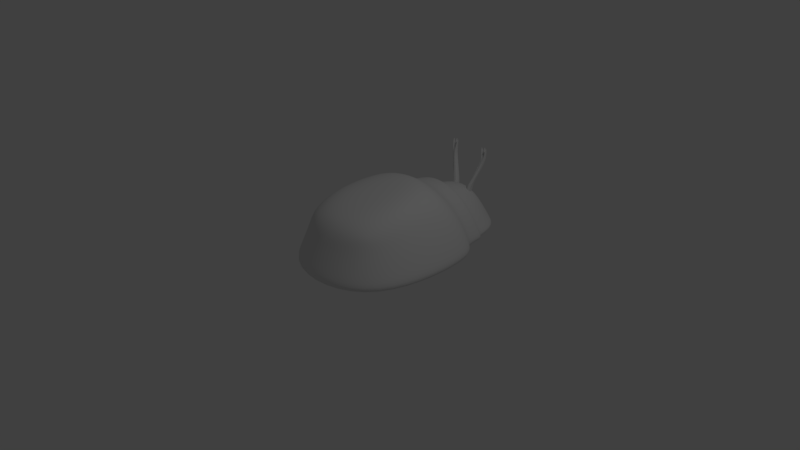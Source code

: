 # Source: bug_rigged.blend  (saved by Blender 2.79.0; exported with 4.5.12 LTS)
import bpy
from mathutils import Matrix  # noqa: F401  (used for matrix-valued properties, if any)

bpy.ops.wm.read_factory_settings(use_empty=True)
scene = bpy.context.scene
scene.name = 'Scene'

# ---- collections
col_collection_1 = bpy.data.collections.new('Collection 1'); scene.collection.children.link(col_collection_1)

# ---- materials (node trees are filled in below, after node groups)
mat_material = bpy.data.materials.new('Material')
mat_material.alpha_threshold = 0.0
mat_material.roughness = 0.5
mat_material.line_color = (0.0, 0.0, 0.0, 1.0)

# ---- material node trees

# ---- world
world_world = bpy.data.worlds.new('World'); scene.world = world_world
world_world.color = (0.05088, 0.05088, 0.05088)
world_world.use_sun_shadow = False
world_world.sun_shadow_jitter_overblur = 0.0
world_world.cycles.sampling_method = 'MANUAL'

# ---- cameras
cam_camera = bpy.data.cameras.new('Camera')
cam_camera.clip_end = 100.0
cam_camera.lens = 35.0
cam_camera.sensor_width = 32.0
cam_camera.sensor_height = 18.0
cam_camera.ortho_scale = 7.314
cam_camera.dof.focus_distance = 0.0

# ---- lights
light_lamp = bpy.data.lights.new('Lamp', 'POINT')
light_lamp.transmission_factor = 0.0
light_lamp.cutoff_distance = 30.0
light_lamp.energy = 100.0
light_lamp.shadow_buffer_clip_start = 1.001
light_lamp.shadow_soft_size = 0.1
light_lamp.shadow_maximum_resolution = 0.006
light_lamp.use_absolute_resolution = True

# ---- meshes
me_cube = bpy.data.meshes.new('Cube')
me_cube.from_pydata([(1.021, 0.7264, -0.2737), (1.021, -1.369, -0.2737), (-0.9788, -1.369, -0.2737), (-0.9788, 0.7264, -0.2737), (0.6853, 0.3647, 0.6494), (0.6203, -0.9579, 0.4127), (-0.6611, -0.9501, 0.4153), (-0.6284, 0.3669, 0.6492), (1.021, 0.6312, -0.3918), (1.021, -1.369, -0.3918), (-0.9788, 0.6312, -0.3918), (-0.9788, -1.369, -0.3918), (0.6789, 0.7672, -0.3126), (-0.7384, 0.7672, -0.3126), (0.3846, 0.6033, 0.4243), (-0.444, 0.6033, 0.4243), (0.6789, 0.6425, -0.3901), (-0.7384, 0.6425, -0.3901), (0.6789, 1.168, -0.3126), (-0.7384, 1.168, -0.3126), (0.3846, 1.004, 0.4243), (-0.444, 1.004, 0.4243), (0.6789, 1.139, -0.3901), (-0.7384, 1.139, -0.3901), (0.5995, 1.059, -0.3197), (-0.6285, 1.059, -0.3197), (0.2505, 0.8642, 0.2817), (-0.2794, 0.8642, 0.2817), (0.5995, 1.059, -0.3929), (-0.6285, 1.059, -0.3929), (0.4232, 1.75, -0.3197), (-0.4521, 1.75, -0.3197), (0.2505, 1.461, 0.2817), (-0.2794, 1.461, 0.2817), (0.5995, 1.769, -0.3929), (-0.6285, 1.769, -0.3929), (0.6365, -0.3929, 0.5472), (0.02119, 0.4993, 0.6439), (0.02119, -1.113, 0.3737), (-0.6264, -0.3929, 0.5472), (0.02119, -0.3951, 0.5581), (-0.1536, 1.321, 0.05312), (-0.08133, 1.382, 0.1622), (-0.1538, 1.427, 0.05312), (-0.1417, 1.416, 0.189), (-0.08252, 1.321, 0.05312), (-0.06584, 1.347, 0.189), (-0.08264, 1.427, 0.05312), (-0.07731, 1.416, 0.189), (-0.2726, 1.46, 0.5836), (-0.2727, 1.511, 0.5836), (-0.2259, 1.511, 0.5836), (-0.2258, 1.46, 0.5836), (-0.1063, 1.427, 0.05312), (-0.1301, 1.427, 0.05312), (-0.1203, 1.431, 0.189), (-0.0988, 1.431, 0.189), (-0.1299, 1.321, 0.05312), (-0.1062, 1.321, 0.05312), (-0.0987, 1.334, 0.189), (-0.1202, 1.334, 0.189), (-0.2571, 1.514, 0.5836), (-0.2415, 1.514, 0.5836), (-0.2414, 1.451, 0.5836), (-0.257, 1.451, 0.5836), (-0.2049, 1.508, 0.7594), (-0.1977, 1.508, 0.7594), (-0.1977, 1.476, 0.7594), (-0.2048, 1.476, 0.7594), (-0.2551, 1.541, 0.7594), (-0.2479, 1.541, 0.7594), (-0.2479, 1.509, 0.7594), (-0.255, 1.509, 0.7594), (-0.2895, 1.483, 0.7594), (-0.2895, 1.515, 0.7594), (-0.2823, 1.483, 0.7594), (-0.2823, 1.515, 0.7594), (-0.1355, 1.354, 0.1756), (-0.08806, 1.423, 0.189), (-0.07158, 1.382, 0.189), (-0.07677, 1.403, 0.1756), (-0.2727, 1.485, 0.5836), (-0.2337, 1.516, 0.5836), (-0.2258, 1.485, 0.5836), (-0.2648, 1.456, 0.5836), (-0.1915, 1.493, 0.4222), (-0.1873, 1.443, 0.4222), (-0.2338, 1.423, 0.4125), (-0.2383, 1.493, 0.4222), (-0.131, 1.423, 0.189), (-0.1095, 1.431, 0.189), (-0.08227, 1.341, 0.189), (-0.1094, 1.334, 0.189), (-0.2649, 1.516, 0.5836), (-0.2493, 1.521, 0.5836), (-0.2336, 1.456, 0.5836), (-0.2492, 1.451, 0.5836), (-0.2071, 1.504, 0.4222), (-0.2227, 1.504, 0.4222), (-0.2226, 1.434, 0.4222), (-0.207, 1.434, 0.4222), (-0.2148, 1.434, 0.4222), (-0.2108, 1.461, 0.4174), (-0.2149, 1.504, 0.4222), (-0.1993, 1.498, 0.4222), (-0.2305, 1.498, 0.4222), (-0.1971, 1.438, 0.4222), (-0.2535, 1.425, 0.4174), (-0.1894, 1.468, 0.4222), (0.1062, 1.296, 0.06663), (0.1787, 1.358, 0.1759), (0.1062, 1.403, 0.06663), (0.1182, 1.392, 0.2027), (0.1775, 1.296, 0.06663), (0.1942, 1.323, 0.2027), (0.1775, 1.403, 0.06663), (0.1828, 1.392, 0.2027), (0.2575, 1.464, 0.5981), (0.2575, 1.514, 0.5981), (0.3044, 1.514, 0.5981), (0.3044, 1.464, 0.5981), (0.1537, 1.403, 0.06663), (0.1299, 1.403, 0.06663), (0.1397, 1.407, 0.2027), (0.1613, 1.407, 0.2027), (0.1299, 1.296, 0.06663), (0.1537, 1.296, 0.06663), (0.1613, 1.31, 0.2027), (0.1397, 1.31, 0.2027), (0.2731, 1.518, 0.5981), (0.2888, 1.518, 0.5981), (0.2888, 1.455, 0.5981), (0.2731, 1.455, 0.5981), (0.3272, 1.484, 0.7742), (0.3343, 1.484, 0.7742), (0.3343, 1.452, 0.7742), (0.3272, 1.452, 0.7742), (0.2769, 1.517, 0.7742), (0.2841, 1.517, 0.7742), (0.2841, 1.485, 0.7742), (0.2769, 1.485, 0.7742), (0.2424, 1.459, 0.7742), (0.2424, 1.491, 0.7742), (0.2496, 1.459, 0.7742), (0.2496, 1.491, 0.7742), (0.1244, 1.33, 0.1893), (0.172, 1.399, 0.2027), (0.1885, 1.357, 0.2027), (0.1833, 1.379, 0.1893), (0.2575, 1.489, 0.5981), (0.2966, 1.52, 0.5981), (0.3044, 1.489, 0.5981), (0.2653, 1.459, 0.5981), (0.2649, 1.469, 0.4364), (0.2691, 1.418, 0.4364), (0.2225, 1.399, 0.4267), (0.218, 1.469, 0.4364), (0.129, 1.399, 0.2027), (0.1505, 1.407, 0.2027), (0.1777, 1.316, 0.2027), (0.1505, 1.31, 0.2027), (0.2653, 1.52, 0.5981), (0.2809, 1.525, 0.5981), (0.2966, 1.459, 0.5981), (0.2809, 1.455, 0.5981), (0.2493, 1.48, 0.4364), (0.2336, 1.48, 0.4364), (0.2336, 1.409, 0.4364), (0.2493, 1.409, 0.4364), (0.2414, 1.409, 0.4364), (0.2455, 1.437, 0.4316), (0.2414, 1.48, 0.4364), (0.2571, 1.474, 0.4364), (0.2258, 1.474, 0.4364), (0.2592, 1.414, 0.4364), (0.2027, 1.401, 0.4316), (0.267, 1.444, 0.4364)], [], [(0, 1, 9, 8), (40, 39, 6, 38), (0, 4, 36, 5, 1), (1, 5, 38, 6, 2), (2, 6, 39, 7, 3), (8, 10, 17, 16), (8, 9, 11, 10), (2, 3, 10, 11), (1, 2, 11, 9), (4, 0, 12, 14), (16, 17, 23, 22), (17, 13, 19, 23), (7, 37, 4, 14, 15), (10, 3, 13, 17), (3, 7, 15, 13), (0, 8, 16, 12), (21, 20, 26, 27), (18, 22, 28, 24), (13, 15, 21, 19), (12, 16, 22, 18), (15, 14, 20, 21), (14, 12, 18, 20), (28, 29, 35, 34), (29, 25, 31, 35), (20, 18, 24, 26), (23, 19, 25, 29), (22, 23, 29, 28), (19, 21, 27, 25), (32, 30, 31, 33), (31, 30, 34, 35), (25, 27, 33, 31), (24, 28, 34, 30), (27, 26, 32, 33), (26, 24, 30, 32), (36, 40, 38, 5), (4, 37, 40, 36), (37, 7, 39, 40), (41, 42, 77, 44, 43), (53, 56, 78, 48, 47), (47, 48, 79, 46, 45), (57, 60, 80, 42, 41), (53, 47, 45, 58), (108, 85, 51, 83), (61, 93, 50, 74, 76), (107, 87, 49, 81), (106, 86, 52, 95), (105, 88, 50, 93), (104, 97, 62, 82), (103, 98, 61, 94), (102, 99, 64, 84), (101, 100, 63, 96), (63, 95, 52, 67, 68), (61, 64, 72, 69), (43, 54, 57, 41), (54, 53, 58, 57), (45, 46, 91, 59, 58), (58, 59, 92, 60, 57), (43, 44, 89, 55, 54), (54, 55, 90, 56, 53), (66, 65, 68, 67), (51, 82, 62, 65, 66), (52, 83, 51, 66, 67), (62, 63, 68, 65), (70, 69, 72, 71), (64, 96, 63, 71, 72), (62, 94, 61, 69, 70), (63, 62, 70, 71), (76, 74, 73, 75), (49, 84, 64, 75, 73), (64, 61, 76, 75), (50, 81, 49, 73, 74), (99, 101, 96, 64), (60, 92, 101, 99), (92, 59, 100, 101), (87, 102, 84, 49), (42, 80, 102, 87), (80, 60, 99, 102), (97, 103, 94, 62), (56, 90, 103, 97), (90, 55, 98, 103), (85, 104, 82, 51), (48, 78, 104, 85), (78, 56, 97, 104), (98, 105, 93, 61), (55, 89, 105, 98), (89, 44, 88, 105), (100, 106, 95, 63), (59, 91, 106, 100), (91, 46, 86, 106), (88, 107, 81, 50), (44, 77, 107, 88), (77, 42, 87, 107), (86, 108, 83, 52), (46, 79, 108, 86), (79, 48, 85, 108), (109, 110, 145, 112, 111), (121, 124, 146, 116, 115), (115, 116, 147, 114, 113), (125, 128, 148, 110, 109), (121, 115, 113, 126), (176, 153, 119, 151), (129, 161, 118, 142, 144), (175, 155, 117, 149), (174, 154, 120, 163), (173, 156, 118, 161), (172, 165, 130, 150), (171, 166, 129, 162), (170, 167, 132, 152), (169, 168, 131, 164), (131, 163, 120, 135, 136), (129, 132, 140, 137), (111, 122, 125, 109), (122, 121, 126, 125), (113, 114, 159, 127, 126), (126, 127, 160, 128, 125), (111, 112, 157, 123, 122), (122, 123, 158, 124, 121), (134, 133, 136, 135), (119, 150, 130, 133, 134), (120, 151, 119, 134, 135), (130, 131, 136, 133), (138, 137, 140, 139), (132, 164, 131, 139, 140), (130, 162, 129, 137, 138), (131, 130, 138, 139), (144, 142, 141, 143), (117, 152, 132, 143, 141), (132, 129, 144, 143), (118, 149, 117, 141, 142), (167, 169, 164, 132), (128, 160, 169, 167), (160, 127, 168, 169), (155, 170, 152, 117), (110, 148, 170, 155), (148, 128, 167, 170), (165, 171, 162, 130), (124, 158, 171, 165), (158, 123, 166, 171), (153, 172, 150, 119), (116, 146, 172, 153), (146, 124, 165, 172), (166, 173, 161, 129), (123, 157, 173, 166), (157, 112, 156, 173), (168, 174, 163, 131), (127, 159, 174, 168), (159, 114, 154, 174), (156, 175, 149, 118), (112, 145, 175, 156), (145, 110, 155, 175), (154, 176, 151, 120), (114, 147, 176, 154), (147, 116, 153, 176)])
me_cube.polygons.foreach_set('use_smooth', [True] * 153)
me_cube.materials.append(mat_material)
me_cube.use_remesh_preserve_volume = False
me_cube.use_remesh_preserve_attributes = False
me_cube.use_mirror_vertex_groups = False
me_cube.update()
arm_armature = bpy.data.armatures.new('Armature')  # bones are not reproduced

# ---- objects
ob_armature = bpy.data.objects.new('Armature', arm_armature)
ob_cube = bpy.data.objects.new('Cube', me_cube)
ob_lamp = bpy.data.objects.new('Lamp', light_lamp)
ob_camera = bpy.data.objects.new('Camera', cam_camera)

# ---- transforms, parenting, visibility, modifiers, constraints
ob_armature.location = (-0.03906, 1.287, 0.5129)
ob_armature.rotation_euler = (-1.879, -0.0, 0.0)
ob_armature.scale = (0.2997, 0.2997, 0.2997)
ob_armature.show_in_front = True
ob_armature.lineart.crease_threshold = 0.0
ob_cube.parent = ob_armature
ob_cube.matrix_parent_inverse = Matrix(((3.337, -7.451e-09, 3.725e-09, 0.1304), (0.0, -1.014, -3.179, 2.935), (0.0, 3.179, -1.014, -3.571), (0.0, 0.0, 0.0, 1.0)))
ob_cube.location = (-0.02119, 0.3688, 0.2716)
ob_cube.lock_rotations_4d = False
ob_cube.empty_display_type = 'ARROWS'
ob_cube.lineart.crease_threshold = 0.0
_vg = ob_cube.vertex_groups.new(name='Bone')
for _i, _w in zip([0, 1, 2, 3, 4, 5, 6, 7, 8, 9, 10, 11, 12, 13, 14, 15, 16, 17, 18, 19, 20, 21, 22, 23, 24, 25, 26, 27, 28, 29, 30, 31, 33, 34, 35, 36, 37, 38, 39, 40], [0.9641, 0.9834, 0.9858, 0.9747, 0.9754, 0.9848, 0.9859, 0.9813, 0.9593, 0.9818, 0.9726, 0.9846, 0.9149, 0.9474, 0.9537, 0.9701, 0.9081, 0.9416, 0.8298, 0.899, 0.8955, 0.9409, 0.7937, 0.8772, 0.7587, 0.8557, 0.8091, 0.8931, 0.727, 0.8165, 0.3962, 0.6205, 0.4805, 0.4921, 0.6404, 0.9816, 0.9749, 0.9856, 0.9841, 0.9832]): _vg.add([_i], _w, 'REPLACE')
_vg = ob_cube.vertex_groups.new(name='Bone.001')
for _i, _w in zip([12, 13, 16, 17, 18, 19, 20, 21, 22, 23, 24, 25, 26, 27, 28, 29, 30, 31, 32, 33, 34, 35, 109, 111, 113, 114, 115, 121, 122, 124, 125, 126, 127, 128, 159], [0.03508, 0.002587, 0.04186, 0.008381, 0.08512, 0.05052, 0.05226, 0.009056, 0.1031, 0.06139, 0.1206, 0.07214, 0.09545, 0.05345, 0.1365, 0.09177, 0.3019, 0.1898, 0.4985, 0.2597, 0.254, 0.1798, 0.2026, 0.1136, 0.436, 0.01451, 0.3179, 0.341, 0.1763, 0.006545, 0.2898, 0.475, 0.03915, 0.04673, 0.009681]): _vg.add([_i], _w, 'REPLACE')
_vg = ob_cube.vertex_groups.new(name='Bone.003')
for _i, _w in zip([12, 13, 16, 17, 18, 19, 20, 21, 22, 23, 24, 25, 26, 27, 28, 29, 30, 31, 32, 33, 34, 35, 109, 110, 111, 112, 113, 114, 115, 116, 121, 122, 123, 124, 125, 126, 127, 128, 145, 146, 147, 148, 157, 158, 159, 160, 167, 168, 169], [0.03508, 0.002587, 0.04186, 0.008381, 0.08512, 0.05052, 0.05226, 0.009056, 0.1031, 0.06139, 0.1206, 0.07214, 0.09545, 0.05345, 0.1365, 0.09177, 0.3019, 0.1898, 0.4985, 0.2597, 0.254, 0.1798, 0.8371, 1.004, 0.915, 1.011, 0.5865, 0.9869, 0.734, 0.9899, 0.7044, 0.87, 0.9872, 0.9649, 0.7648, 0.5573, 0.9669, 0.9322, 0.9552, 0.9219, 0.9589, 0.8424, 0.9246, 0.9155, 0.8548, 0.8956, 0.01427, 0.009575, 0.02372]): _vg.add([_i], _w, 'REPLACE')
_vg = ob_cube.vertex_groups.new(name='Bone.004')
for _i, _w in zip([145, 146, 147, 148, 149, 150, 151, 152, 153, 154, 155, 156, 157, 158, 159, 160, 161, 162, 163, 164, 165, 166, 167, 168, 169, 170, 171, 172, 173, 174, 175, 176], [0.03437, 0.07719, 0.03243, 0.1446, 0.05523, 0.09274, 0.05136, 0.1499, 0.971, 0.9656, 0.9798, 0.9674, 0.07559, 0.086, 0.112, 0.08427, 0.1225, 0.1078, 0.112, 0.1322, 0.9538, 0.9499, 0.9369, 0.9419, 0.9292, 0.9783, 0.9519, 0.9595, 0.9581, 0.9535, 0.9786, 0.9738]): _vg.add([_i], _w, 'REPLACE')
_vg = ob_cube.vertex_groups.new(name='Bone.005')
for _i, _w in zip([117, 118, 119, 120, 129, 130, 131, 132, 133, 134, 135, 136, 137, 138, 139, 140, 141, 142, 143, 144, 149, 150, 151, 152, 161, 162, 163, 164, 165, 166, 167, 168, 169, 171, 172, 173, 174], [0.9842, 0.9969, 1.023, 1.023, 1.032, 1.032, 1.043, 1.038, 1.349, 1.346, 1.35, 1.354, 1.288, 1.286, 1.294, 1.296, 1.356, 1.352, 1.363, 1.358, 0.944, 0.9064, 0.9481, 0.849, 0.8755, 0.8905, 0.8855, 0.8629, 0.01705, 0.01688, 0.01791, 0.01267, 0.02528, 0.0173, 0.01228, 0.001283, 0.001936]): _vg.add([_i], _w, 'REPLACE')
_vg = ob_cube.vertex_groups.new(name='Bone.002')
for _i, _w in zip([41, 43, 45, 47, 53, 54, 55, 57, 58, 59, 60, 91], [0.4489, 0.4377, 0.188, 0.2299, 0.4284, 0.4445, 0.01219, 0.4193, 0.2782, 0.02553, 0.06364, 0.0007658]): _vg.add([_i], _w, 'REPLACE')
_vg = ob_cube.vertex_groups.new(name='Bone.007')
for _i, _w in zip([41, 42, 43, 44, 45, 46, 47, 48, 53, 54, 55, 56, 57, 58, 59, 60, 77, 78, 79, 80, 87, 89, 90, 91, 92], [0.5915, 0.996, 0.5832, 0.9797, 0.8452, 0.994, 0.8007, 1.012, 0.6216, 0.5913, 0.9621, 1.006, 0.6377, 0.7621, 0.939, 0.8629, 0.9351, 0.8852, 0.9513, 0.8386, 0.005497, 0.9076, 0.9141, 0.8382, 0.8347]): _vg.add([_i], _w, 'REPLACE')
_vg = ob_cube.vertex_groups.new(name='Bone.008')
for _i, _w in zip([60, 77, 78, 79, 80, 81, 82, 83, 84, 85, 86, 87, 88, 89, 90, 91, 92, 93, 94, 95, 96, 97, 98, 99, 100, 101, 102, 103, 104, 105, 106, 107, 108], [0.07149, 0.05959, 0.1038, 0.04138, 0.1367, 0.0552, 0.1628, 0.05226, 0.1149, 0.9775, 0.9707, 0.9676, 0.98, 0.09419, 0.08965, 0.134, 0.1458, 0.1072, 0.124, 0.1438, 0.1323, 0.9681, 0.9677, 0.9529, 0.9465, 0.9485, 0.9809, 0.9647, 0.969, 0.9718, 0.9614, 0.973, 0.9807]): _vg.add([_i], _w, 'REPLACE')
_vg = ob_cube.vertex_groups.new(name='Bone.009')
for _i, _w in zip([49, 50, 51, 52, 61, 62, 63, 64, 65, 66, 67, 68, 69, 70, 71, 72, 73, 74, 75, 76, 81, 82, 83, 84, 93, 94, 95, 96, 99, 100, 101], [1.018, 1.019, 0.9842, 0.9905, 1.043, 1.028, 1.016, 1.033, 1.365, 1.359, 1.353, 1.358, 1.261, 1.26, 1.255, 1.254, 1.373, 1.374, 1.377, 1.38, 0.9446, 0.8353, 0.9471, 0.8832, 0.8919, 0.8747, 0.8539, 0.8665, 0.02984, 0.02583, 0.02825]): _vg.add([_i], _w, 'REPLACE')
_m = ob_cube.modifiers.new('Subsurf', 'SUBSURF')
_m.uv_smooth = 'PRESERVE_CORNERS'
_m.levels = 3
_m.render_levels = 3
_m.show_only_control_edges = False
_m = ob_cube.modifiers.new('Armature', 'ARMATURE')
_m.object = ob_armature
ob_lamp.location = (4.076, 1.005, 5.904)
ob_lamp.rotation_euler = (0.6503, 0.05522, 1.866)
ob_lamp.lock_rotations_4d = False
ob_lamp.empty_display_type = 'ARROWS'
ob_lamp.color = (0.0, 0.0, 0.0, 0.0)
ob_lamp.lineart.crease_threshold = 0.0
ob_camera.location = (7.481, -6.508, 5.344)
ob_camera.rotation_euler = (1.109, 0.0, 0.8149)
ob_camera.lock_rotations_4d = False
ob_camera.empty_display_type = 'ARROWS'
ob_camera.color = (0.0, 0.0, 0.0, 0.0)
ob_camera.display_type = 'WIRE'
ob_camera.lineart.crease_threshold = 0.0

# ---- collection membership
col_collection_1.objects.link(ob_armature)
col_collection_1.objects.link(ob_cube)
col_collection_1.objects.link(ob_lamp)
col_collection_1.objects.link(ob_camera)

# ---- scene / render settings (as saved in the file)
scene.camera = ob_camera
scene.frame_start = 1; scene.frame_end = 250; scene.frame_set(0)
scene.render.engine = 'CYCLES'
scene.render.resolution_percentage = 50
scene.render.dither_intensity = 0.0
scene.cycles.use_denoising = False
scene.cycles.samples = 128
scene.cycles.sampling_pattern = 'TABULATED_SOBOL'
scene.cycles.use_adaptive_sampling = False
scene.cycles.use_light_tree = False
scene.cycles.blur_glossy = 0.0
scene.cycles.sample_clamp_indirect = 0.0
scene.view_settings.view_transform = 'Standard'
bpy.context.view_layer.update()
